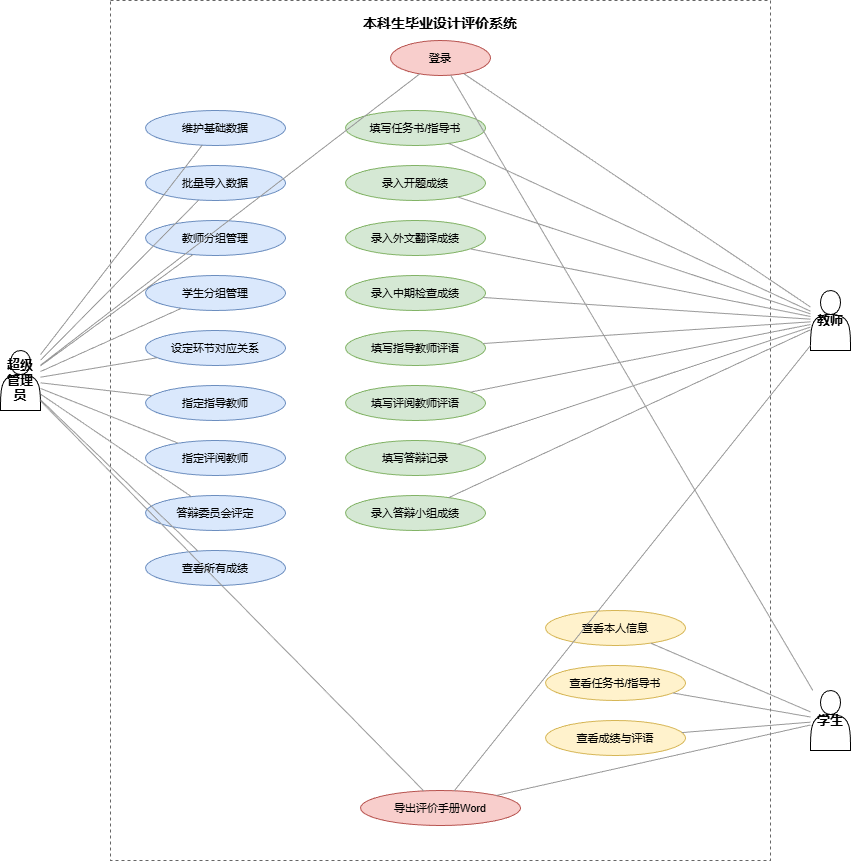

The diagram above was exported from draw.io. Its source (the exported page's mxGraphModel, read from the mxfile embedded in the PNG):
<mxGraphModel dx="1181" dy="903" grid="1" gridSize="10" guides="1" tooltips="1" connect="1" arrows="1" fold="1" page="1" pageScale="1" pageWidth="827" pageHeight="1169" math="0" shadow="0">
  <root>
    <mxCell id="0" />
    <mxCell id="1" parent="0" />
    <mxCell id="CPAA95GBpozsGbYZTSOY-1" parent="1" style="rounded=0;whiteSpace=wrap;html=1;fillColor=none;strokeColor=#666666;dashed=1;verticalAlign=top;fontStyle=1;fontSize=14;spacingTop=8;" value="本科生毕业设计评价系统" vertex="1">
      <mxGeometry height="860" width="660" x="300" y="30" as="geometry" />
    </mxCell>
    <mxCell id="CPAA95GBpozsGbYZTSOY-2" parent="1" style="shape=actor;whiteSpace=wrap;html=1;fontSize=13;fontStyle=1;" value="超级管理员" vertex="1">
      <mxGeometry height="60" width="40" x="190" y="380" as="geometry" />
    </mxCell>
    <mxCell id="CPAA95GBpozsGbYZTSOY-3" parent="1" style="shape=actor;whiteSpace=wrap;html=1;fontSize=13;fontStyle=1;" value="教师" vertex="1">
      <mxGeometry height="60" width="40" x="1000" y="320" as="geometry" />
    </mxCell>
    <mxCell id="CPAA95GBpozsGbYZTSOY-4" parent="1" style="shape=actor;whiteSpace=wrap;html=1;fontSize=13;fontStyle=1;" value="学生" vertex="1">
      <mxGeometry height="60" width="40" x="1000" y="720" as="geometry" />
    </mxCell>
    <mxCell id="CPAA95GBpozsGbYZTSOY-5" parent="1" style="ellipse;whiteSpace=wrap;html=1;fillColor=#f8cecc;strokeColor=#b85450;fontSize=11;" value="登录" vertex="1">
      <mxGeometry height="35" width="100" x="580" y="70" as="geometry" />
    </mxCell>
    <mxCell id="CPAA95GBpozsGbYZTSOY-6" parent="1" style="ellipse;whiteSpace=wrap;html=1;fillColor=#dae8fc;strokeColor=#6c8ebf;fontSize=11;" value="维护基础数据" vertex="1">
      <mxGeometry height="35" width="140" x="335" y="140" as="geometry" />
    </mxCell>
    <mxCell id="CPAA95GBpozsGbYZTSOY-7" parent="1" style="ellipse;whiteSpace=wrap;html=1;fillColor=#dae8fc;strokeColor=#6c8ebf;fontSize=11;" value="批量导入数据" vertex="1">
      <mxGeometry height="35" width="140" x="335" y="195" as="geometry" />
    </mxCell>
    <mxCell id="CPAA95GBpozsGbYZTSOY-8" parent="1" style="ellipse;whiteSpace=wrap;html=1;fillColor=#dae8fc;strokeColor=#6c8ebf;fontSize=11;" value="教师分组管理" vertex="1">
      <mxGeometry height="35" width="140" x="335" y="250" as="geometry" />
    </mxCell>
    <mxCell id="CPAA95GBpozsGbYZTSOY-9" parent="1" style="ellipse;whiteSpace=wrap;html=1;fillColor=#dae8fc;strokeColor=#6c8ebf;fontSize=11;" value="学生分组管理" vertex="1">
      <mxGeometry height="35" width="140" x="335" y="305" as="geometry" />
    </mxCell>
    <mxCell id="CPAA95GBpozsGbYZTSOY-10" parent="1" style="ellipse;whiteSpace=wrap;html=1;fillColor=#dae8fc;strokeColor=#6c8ebf;fontSize=11;" value="设定环节对应关系" vertex="1">
      <mxGeometry height="35" width="140" x="335" y="360" as="geometry" />
    </mxCell>
    <mxCell id="CPAA95GBpozsGbYZTSOY-11" parent="1" style="ellipse;whiteSpace=wrap;html=1;fillColor=#dae8fc;strokeColor=#6c8ebf;fontSize=11;" value="指定指导教师" vertex="1">
      <mxGeometry height="35" width="140" x="335" y="415" as="geometry" />
    </mxCell>
    <mxCell id="CPAA95GBpozsGbYZTSOY-12" parent="1" style="ellipse;whiteSpace=wrap;html=1;fillColor=#dae8fc;strokeColor=#6c8ebf;fontSize=11;" value="指定评阅教师" vertex="1">
      <mxGeometry height="35" width="140" x="335" y="470" as="geometry" />
    </mxCell>
    <mxCell id="CPAA95GBpozsGbYZTSOY-13" parent="1" style="ellipse;whiteSpace=wrap;html=1;fillColor=#dae8fc;strokeColor=#6c8ebf;fontSize=11;" value="答辩委员会评定" vertex="1">
      <mxGeometry height="35" width="140" x="335" y="525" as="geometry" />
    </mxCell>
    <mxCell id="CPAA95GBpozsGbYZTSOY-14" parent="1" style="ellipse;whiteSpace=wrap;html=1;fillColor=#dae8fc;strokeColor=#6c8ebf;fontSize=11;" value="查看所有成绩" vertex="1">
      <mxGeometry height="35" width="140" x="335" y="580" as="geometry" />
    </mxCell>
    <mxCell id="CPAA95GBpozsGbYZTSOY-15" parent="1" style="ellipse;whiteSpace=wrap;html=1;fillColor=#d5e8d4;strokeColor=#82b366;fontSize=11;" value="填写任务书/指导书" vertex="1">
      <mxGeometry height="35" width="140" x="535" y="140" as="geometry" />
    </mxCell>
    <mxCell id="CPAA95GBpozsGbYZTSOY-16" parent="1" style="ellipse;whiteSpace=wrap;html=1;fillColor=#d5e8d4;strokeColor=#82b366;fontSize=11;" value="录入开题成绩" vertex="1">
      <mxGeometry height="35" width="140" x="535" y="195" as="geometry" />
    </mxCell>
    <mxCell id="CPAA95GBpozsGbYZTSOY-17" parent="1" style="ellipse;whiteSpace=wrap;html=1;fillColor=#d5e8d4;strokeColor=#82b366;fontSize=11;" value="录入外文翻译成绩" vertex="1">
      <mxGeometry height="35" width="140" x="535" y="250" as="geometry" />
    </mxCell>
    <mxCell id="CPAA95GBpozsGbYZTSOY-18" parent="1" style="ellipse;whiteSpace=wrap;html=1;fillColor=#d5e8d4;strokeColor=#82b366;fontSize=11;" value="录入中期检查成绩" vertex="1">
      <mxGeometry height="35" width="140" x="535" y="305" as="geometry" />
    </mxCell>
    <mxCell id="CPAA95GBpozsGbYZTSOY-19" parent="1" style="ellipse;whiteSpace=wrap;html=1;fillColor=#d5e8d4;strokeColor=#82b366;fontSize=11;" value="填写指导教师评语" vertex="1">
      <mxGeometry height="35" width="140" x="535" y="360" as="geometry" />
    </mxCell>
    <mxCell id="CPAA95GBpozsGbYZTSOY-20" parent="1" style="ellipse;whiteSpace=wrap;html=1;fillColor=#d5e8d4;strokeColor=#82b366;fontSize=11;" value="填写评阅教师评语" vertex="1">
      <mxGeometry height="35" width="140" x="535" y="415" as="geometry" />
    </mxCell>
    <mxCell id="CPAA95GBpozsGbYZTSOY-21" parent="1" style="ellipse;whiteSpace=wrap;html=1;fillColor=#d5e8d4;strokeColor=#82b366;fontSize=11;" value="填写答辩记录" vertex="1">
      <mxGeometry height="35" width="140" x="535" y="470" as="geometry" />
    </mxCell>
    <mxCell id="CPAA95GBpozsGbYZTSOY-22" parent="1" style="ellipse;whiteSpace=wrap;html=1;fillColor=#d5e8d4;strokeColor=#82b366;fontSize=11;" value="录入答辩小组成绩" vertex="1">
      <mxGeometry height="35" width="140" x="535" y="525" as="geometry" />
    </mxCell>
    <mxCell id="CPAA95GBpozsGbYZTSOY-23" parent="1" style="ellipse;whiteSpace=wrap;html=1;fillColor=#fff2cc;strokeColor=#d6b656;fontSize=11;" value="查看本人信息" vertex="1">
      <mxGeometry height="35" width="140" x="735" y="640" as="geometry" />
    </mxCell>
    <mxCell id="CPAA95GBpozsGbYZTSOY-24" parent="1" style="ellipse;whiteSpace=wrap;html=1;fillColor=#fff2cc;strokeColor=#d6b656;fontSize=11;" value="查看任务书/指导书" vertex="1">
      <mxGeometry height="35" width="140" x="735" y="695" as="geometry" />
    </mxCell>
    <mxCell id="CPAA95GBpozsGbYZTSOY-25" parent="1" style="ellipse;whiteSpace=wrap;html=1;fillColor=#fff2cc;strokeColor=#d6b656;fontSize=11;" value="查看成绩与评语" vertex="1">
      <mxGeometry height="35" width="140" x="735" y="750" as="geometry" />
    </mxCell>
    <mxCell id="CPAA95GBpozsGbYZTSOY-26" parent="1" style="ellipse;whiteSpace=wrap;html=1;fillColor=#f8cecc;strokeColor=#b85450;fontSize=11;" value="导出评价手册Word" vertex="1">
      <mxGeometry height="35" width="160" x="550" y="820" as="geometry" />
    </mxCell>
    <mxCell id="CPAA95GBpozsGbYZTSOY-27" edge="1" parent="1" source="CPAA95GBpozsGbYZTSOY-2" style="endArrow=none;html=1;strokeColor=#999999;" target="CPAA95GBpozsGbYZTSOY-5">
      <mxGeometry relative="1" as="geometry" />
    </mxCell>
    <mxCell id="CPAA95GBpozsGbYZTSOY-28" edge="1" parent="1" source="CPAA95GBpozsGbYZTSOY-2" style="endArrow=none;html=1;strokeColor=#999999;" target="CPAA95GBpozsGbYZTSOY-6">
      <mxGeometry relative="1" as="geometry" />
    </mxCell>
    <mxCell id="CPAA95GBpozsGbYZTSOY-29" edge="1" parent="1" source="CPAA95GBpozsGbYZTSOY-2" style="endArrow=none;html=1;strokeColor=#999999;" target="CPAA95GBpozsGbYZTSOY-7">
      <mxGeometry relative="1" as="geometry" />
    </mxCell>
    <mxCell id="CPAA95GBpozsGbYZTSOY-30" edge="1" parent="1" source="CPAA95GBpozsGbYZTSOY-2" style="endArrow=none;html=1;strokeColor=#999999;" target="CPAA95GBpozsGbYZTSOY-8">
      <mxGeometry relative="1" as="geometry" />
    </mxCell>
    <mxCell id="CPAA95GBpozsGbYZTSOY-31" edge="1" parent="1" source="CPAA95GBpozsGbYZTSOY-2" style="endArrow=none;html=1;strokeColor=#999999;" target="CPAA95GBpozsGbYZTSOY-9">
      <mxGeometry relative="1" as="geometry" />
    </mxCell>
    <mxCell id="CPAA95GBpozsGbYZTSOY-32" edge="1" parent="1" source="CPAA95GBpozsGbYZTSOY-2" style="endArrow=none;html=1;strokeColor=#999999;" target="CPAA95GBpozsGbYZTSOY-10">
      <mxGeometry relative="1" as="geometry" />
    </mxCell>
    <mxCell id="CPAA95GBpozsGbYZTSOY-33" edge="1" parent="1" source="CPAA95GBpozsGbYZTSOY-2" style="endArrow=none;html=1;strokeColor=#999999;" target="CPAA95GBpozsGbYZTSOY-11">
      <mxGeometry relative="1" as="geometry" />
    </mxCell>
    <mxCell id="CPAA95GBpozsGbYZTSOY-34" edge="1" parent="1" source="CPAA95GBpozsGbYZTSOY-2" style="endArrow=none;html=1;strokeColor=#999999;" target="CPAA95GBpozsGbYZTSOY-12">
      <mxGeometry relative="1" as="geometry" />
    </mxCell>
    <mxCell id="CPAA95GBpozsGbYZTSOY-35" edge="1" parent="1" source="CPAA95GBpozsGbYZTSOY-2" style="endArrow=none;html=1;strokeColor=#999999;" target="CPAA95GBpozsGbYZTSOY-13">
      <mxGeometry relative="1" as="geometry" />
    </mxCell>
    <mxCell id="CPAA95GBpozsGbYZTSOY-36" edge="1" parent="1" source="CPAA95GBpozsGbYZTSOY-2" style="endArrow=none;html=1;strokeColor=#999999;" target="CPAA95GBpozsGbYZTSOY-14">
      <mxGeometry relative="1" as="geometry" />
    </mxCell>
    <mxCell id="CPAA95GBpozsGbYZTSOY-37" edge="1" parent="1" source="CPAA95GBpozsGbYZTSOY-2" style="endArrow=none;html=1;strokeColor=#999999;" target="CPAA95GBpozsGbYZTSOY-26">
      <mxGeometry relative="1" as="geometry" />
    </mxCell>
    <mxCell id="CPAA95GBpozsGbYZTSOY-38" edge="1" parent="1" source="CPAA95GBpozsGbYZTSOY-3" style="endArrow=none;html=1;strokeColor=#999999;" target="CPAA95GBpozsGbYZTSOY-5">
      <mxGeometry relative="1" as="geometry" />
    </mxCell>
    <mxCell id="CPAA95GBpozsGbYZTSOY-39" edge="1" parent="1" source="CPAA95GBpozsGbYZTSOY-3" style="endArrow=none;html=1;strokeColor=#999999;" target="CPAA95GBpozsGbYZTSOY-15">
      <mxGeometry relative="1" as="geometry" />
    </mxCell>
    <mxCell id="CPAA95GBpozsGbYZTSOY-40" edge="1" parent="1" source="CPAA95GBpozsGbYZTSOY-3" style="endArrow=none;html=1;strokeColor=#999999;" target="CPAA95GBpozsGbYZTSOY-16">
      <mxGeometry relative="1" as="geometry" />
    </mxCell>
    <mxCell id="CPAA95GBpozsGbYZTSOY-41" edge="1" parent="1" source="CPAA95GBpozsGbYZTSOY-3" style="endArrow=none;html=1;strokeColor=#999999;" target="CPAA95GBpozsGbYZTSOY-17">
      <mxGeometry relative="1" as="geometry" />
    </mxCell>
    <mxCell id="CPAA95GBpozsGbYZTSOY-42" edge="1" parent="1" source="CPAA95GBpozsGbYZTSOY-3" style="endArrow=none;html=1;strokeColor=#999999;" target="CPAA95GBpozsGbYZTSOY-18">
      <mxGeometry relative="1" as="geometry" />
    </mxCell>
    <mxCell id="CPAA95GBpozsGbYZTSOY-43" edge="1" parent="1" source="CPAA95GBpozsGbYZTSOY-3" style="endArrow=none;html=1;strokeColor=#999999;" target="CPAA95GBpozsGbYZTSOY-19">
      <mxGeometry relative="1" as="geometry" />
    </mxCell>
    <mxCell id="CPAA95GBpozsGbYZTSOY-44" edge="1" parent="1" source="CPAA95GBpozsGbYZTSOY-3" style="endArrow=none;html=1;strokeColor=#999999;" target="CPAA95GBpozsGbYZTSOY-20">
      <mxGeometry relative="1" as="geometry" />
    </mxCell>
    <mxCell id="CPAA95GBpozsGbYZTSOY-45" edge="1" parent="1" source="CPAA95GBpozsGbYZTSOY-3" style="endArrow=none;html=1;strokeColor=#999999;" target="CPAA95GBpozsGbYZTSOY-21">
      <mxGeometry relative="1" as="geometry" />
    </mxCell>
    <mxCell id="CPAA95GBpozsGbYZTSOY-46" edge="1" parent="1" source="CPAA95GBpozsGbYZTSOY-3" style="endArrow=none;html=1;strokeColor=#999999;" target="CPAA95GBpozsGbYZTSOY-22">
      <mxGeometry relative="1" as="geometry" />
    </mxCell>
    <mxCell id="CPAA95GBpozsGbYZTSOY-47" edge="1" parent="1" source="CPAA95GBpozsGbYZTSOY-3" style="endArrow=none;html=1;strokeColor=#999999;" target="CPAA95GBpozsGbYZTSOY-26">
      <mxGeometry relative="1" as="geometry" />
    </mxCell>
    <mxCell id="CPAA95GBpozsGbYZTSOY-48" edge="1" parent="1" source="CPAA95GBpozsGbYZTSOY-4" style="endArrow=none;html=1;strokeColor=#999999;" target="CPAA95GBpozsGbYZTSOY-5">
      <mxGeometry relative="1" as="geometry" />
    </mxCell>
    <mxCell id="CPAA95GBpozsGbYZTSOY-49" edge="1" parent="1" source="CPAA95GBpozsGbYZTSOY-4" style="endArrow=none;html=1;strokeColor=#999999;" target="CPAA95GBpozsGbYZTSOY-23">
      <mxGeometry relative="1" as="geometry" />
    </mxCell>
    <mxCell id="CPAA95GBpozsGbYZTSOY-50" edge="1" parent="1" source="CPAA95GBpozsGbYZTSOY-4" style="endArrow=none;html=1;strokeColor=#999999;" target="CPAA95GBpozsGbYZTSOY-24">
      <mxGeometry relative="1" as="geometry" />
    </mxCell>
    <mxCell id="CPAA95GBpozsGbYZTSOY-51" edge="1" parent="1" source="CPAA95GBpozsGbYZTSOY-4" style="endArrow=none;html=1;strokeColor=#999999;" target="CPAA95GBpozsGbYZTSOY-25">
      <mxGeometry relative="1" as="geometry" />
    </mxCell>
    <mxCell id="CPAA95GBpozsGbYZTSOY-52" edge="1" parent="1" source="CPAA95GBpozsGbYZTSOY-4" style="endArrow=none;html=1;strokeColor=#999999;" target="CPAA95GBpozsGbYZTSOY-26">
      <mxGeometry relative="1" as="geometry" />
    </mxCell>
  </root>
</mxGraphModel>